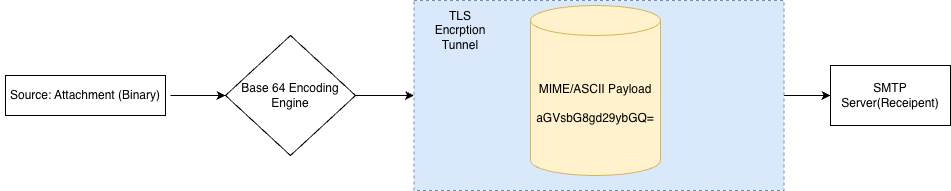

The diagram above was exported from draw.io. Its source (the exported page's mxGraphModel, read from the mxfile embedded in the PNG):
<mxGraphModel dx="866" dy="533" grid="1" gridSize="10" guides="1" tooltips="1" connect="1" arrows="1" fold="1" page="1" pageScale="1" pageWidth="827" pageHeight="1169" math="0" shadow="0">
  <root>
    <mxCell id="0" />
    <mxCell id="1" parent="0" />
    <mxCell id="w0ZlifDExljSf3hOZTLV-5" parent="1" style="verticalLabelPosition=bottom;verticalAlign=top;html=1;shape=mxgraph.basic.rect;fillColor2=none;strokeWidth=1;size=20;indent=5;" value="" vertex="1">
      <mxGeometry height="40" width="160" x="5" y="150" as="geometry" />
    </mxCell>
    <mxCell id="w0ZlifDExljSf3hOZTLV-8" edge="1" parent="1" source="w0ZlifDExljSf3hOZTLV-6" style="edgeStyle=orthogonalEdgeStyle;rounded=0;orthogonalLoop=1;jettySize=auto;html=1;" target="w0ZlifDExljSf3hOZTLV-7" value="">
      <mxGeometry relative="1" as="geometry" />
    </mxCell>
    <mxCell id="w0ZlifDExljSf3hOZTLV-6" parent="1" style="text;html=1;whiteSpace=wrap;strokeColor=none;fillColor=none;align=center;verticalAlign=middle;rounded=0;" value="Source: Attachment (Binary)" vertex="1">
      <mxGeometry height="40" width="170" y="150" as="geometry" />
    </mxCell>
    <mxCell id="w0ZlifDExljSf3hOZTLV-13" edge="1" parent="1" source="w0ZlifDExljSf3hOZTLV-7" style="edgeStyle=orthogonalEdgeStyle;rounded=0;orthogonalLoop=1;jettySize=auto;html=1;" target="w0ZlifDExljSf3hOZTLV-11" value="">
      <mxGeometry relative="1" as="geometry" />
    </mxCell>
    <mxCell id="w0ZlifDExljSf3hOZTLV-7" parent="1" style="rhombus;whiteSpace=wrap;html=1;" value="Base 64 Encoding Engine" vertex="1">
      <mxGeometry height="120" width="130" x="225" y="110" as="geometry" />
    </mxCell>
    <mxCell id="w0ZlifDExljSf3hOZTLV-16" edge="1" parent="1" source="w0ZlifDExljSf3hOZTLV-11" style="edgeStyle=orthogonalEdgeStyle;rounded=0;orthogonalLoop=1;jettySize=auto;html=1;" target="w0ZlifDExljSf3hOZTLV-14" value="">
      <mxGeometry relative="1" as="geometry" />
    </mxCell>
    <mxCell id="w0ZlifDExljSf3hOZTLV-11" parent="1" style="rounded=0;whiteSpace=wrap;html=1;fillColor=#dae8fc;strokeColor=#6c8ebf;dashed=1;" value="" vertex="1">
      <mxGeometry height="190" width="370" x="413.5" y="75" as="geometry" />
    </mxCell>
    <mxCell id="w0ZlifDExljSf3hOZTLV-9" parent="1" style="shape=cylinder3;whiteSpace=wrap;html=1;boundedLbl=1;backgroundOutline=1;size=15;fillColor=#fff2cc;strokeColor=#d6b656;" value="MIME/ASCII Payload&lt;div&gt;&lt;br&gt;&lt;/div&gt;&lt;div&gt;aGVsbG8gd29ybGQ=&lt;/div&gt;" vertex="1">
      <mxGeometry height="170" width="130" x="530" y="80" as="geometry" />
    </mxCell>
    <mxCell id="w0ZlifDExljSf3hOZTLV-12" parent="1" style="text;html=1;whiteSpace=wrap;strokeColor=none;fillColor=none;align=center;verticalAlign=middle;rounded=0;" value="TLS Encrption Tunnel" vertex="1">
      <mxGeometry height="30" width="60" x="430" y="90" as="geometry" />
    </mxCell>
    <mxCell id="w0ZlifDExljSf3hOZTLV-14" parent="1" style="rounded=0;whiteSpace=wrap;html=1;" value="SMTP Server(Receipent)" vertex="1">
      <mxGeometry height="60" width="120" x="830" y="140" as="geometry" />
    </mxCell>
  </root>
</mxGraphModel>